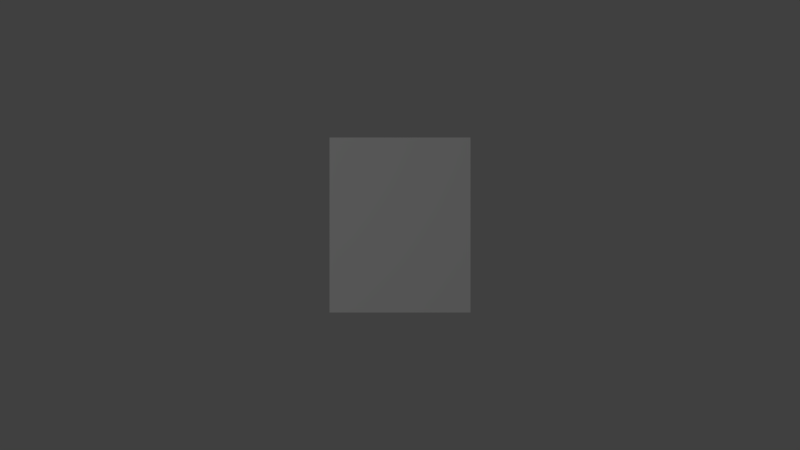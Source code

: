 # Source: paper_furl.blend  (saved by Blender 2.79.0; exported with 4.5.12 LTS)
import bpy
from mathutils import Matrix  # noqa: F401  (used for matrix-valued properties, if any)

bpy.ops.wm.read_factory_settings(use_empty=True)
scene = bpy.context.scene
scene.name = 'Scene'

# ---- collections
col_collection_1 = bpy.data.collections.new('Collection 1'); scene.collection.children.link(col_collection_1)

# ---- materials (node trees are filled in below, after node groups)
mat_txt_dictionary_l = bpy.data.materials.new('txt-dictionary-l')
mat_txt_dictionary_l.alpha_threshold = 0.0
mat_txt_dictionary_l.use_transparent_shadow = False
mat_txt_dictionary_l.preview_render_type = 'FLAT'
mat_txt_dictionary_l.roughness = 0.5
mat_txt_dictionary_l.specular_intensity = 0.0

# ---- material node trees

# ---- world
world_world = bpy.data.worlds.new('World'); scene.world = world_world
world_world.color = (0.05088, 0.05088, 0.05088)
world_world.use_sun_shadow = False
world_world.sun_shadow_jitter_overblur = 0.0
world_world.cycles.sampling_method = 'MANUAL'

# ---- cameras
cam_camera = bpy.data.cameras.new('Camera')
cam_camera.clip_end = 100.0
cam_camera.lens = 35.0
cam_camera.sensor_width = 32.0
cam_camera.sensor_height = 18.0
cam_camera.ortho_scale = 7.314
cam_camera.dof.focus_distance = 0.0
cam_camera.dof.aperture_fstop = 128.0

# ---- lights
light_lamp = bpy.data.lights.new('Lamp', 'POINT')
light_lamp.transmission_factor = 0.0
light_lamp.cutoff_distance = 30.0
light_lamp.energy = 100.0
light_lamp.shadow_buffer_clip_start = 1.001
light_lamp.shadow_soft_size = 0.1
light_lamp.shadow_maximum_resolution = 0.006
light_lamp.use_absolute_resolution = True

# ---- meshes
me_txt_dictionary_l = bpy.data.meshes.new('txt-dictionary-l')
me_txt_dictionary_l.from_pydata([(-0.4028, -0.5, 0.0), (0.4028, -0.5, 0.0), (-0.4028, 0.5, 0.0), (0.4028, 0.5, 0.0)], [], [(0, 1, 3, 2)])
_uv = me_txt_dictionary_l.uv_layers.new(name='UVMap')
_uv.uv.foreach_set('vector', [0.0, 0.0, 1.0, 0.0, 1.0, 1.0, 0.0, 1.0])
me_txt_dictionary_l.materials.append(mat_txt_dictionary_l)
me_txt_dictionary_l.use_remesh_preserve_volume = False
me_txt_dictionary_l.use_remesh_preserve_attributes = False
me_txt_dictionary_l.use_mirror_vertex_groups = False
me_txt_dictionary_l.update()

# ---- objects
ob_txt_dictionary_l = bpy.data.objects.new('txt-dictionary-l', me_txt_dictionary_l)
ob_lamp = bpy.data.objects.new('Lamp', light_lamp)
ob_camera = bpy.data.objects.new('Camera', cam_camera)

# ---- transforms, parenting, visibility, modifiers, constraints
ob_txt_dictionary_l.location = (0.0, 0.0, 0.0)
ob_txt_dictionary_l.lineart.crease_threshold = 0.0
ob_lamp.location = (-1.575, 1.081, 5.904)
ob_lamp.rotation_euler = (0.6503, 0.05522, 1.866)
ob_lamp.lock_rotations_4d = False
ob_lamp.empty_display_type = 'ARROWS'
ob_lamp.color = (0.0, 0.0, 0.0, 0.0)
ob_lamp.lineart.crease_threshold = 0.0
ob_camera.location = (0.0, 0.0, 5.0)
ob_camera.lock_rotations_4d = False
ob_camera.empty_display_type = 'ARROWS'
ob_camera.color = (0.0, 0.0, 0.0, 0.0)
ob_camera.display_type = 'WIRE'
ob_camera.lineart.crease_threshold = 0.0

# ---- collection membership
col_collection_1.objects.link(ob_txt_dictionary_l)
col_collection_1.objects.link(ob_lamp)
col_collection_1.objects.link(ob_camera)

# ---- scene / render settings (as saved in the file)
scene.camera = ob_camera
scene.frame_start = 1; scene.frame_end = 250; scene.frame_set(1)
scene.render.engine = 'BLENDER_EEVEE_NEXT'
scene.render.resolution_percentage = 50
scene.render.dither_intensity = 0.0
scene.cycles.use_denoising = False
scene.cycles.samples = 128
scene.cycles.sampling_pattern = 'TABULATED_SOBOL'
scene.cycles.use_adaptive_sampling = False
scene.cycles.use_light_tree = False
scene.cycles.blur_glossy = 0.0
scene.cycles.sample_clamp_indirect = 0.0
scene.view_settings.view_transform = 'Standard'
bpy.context.view_layer.update()
